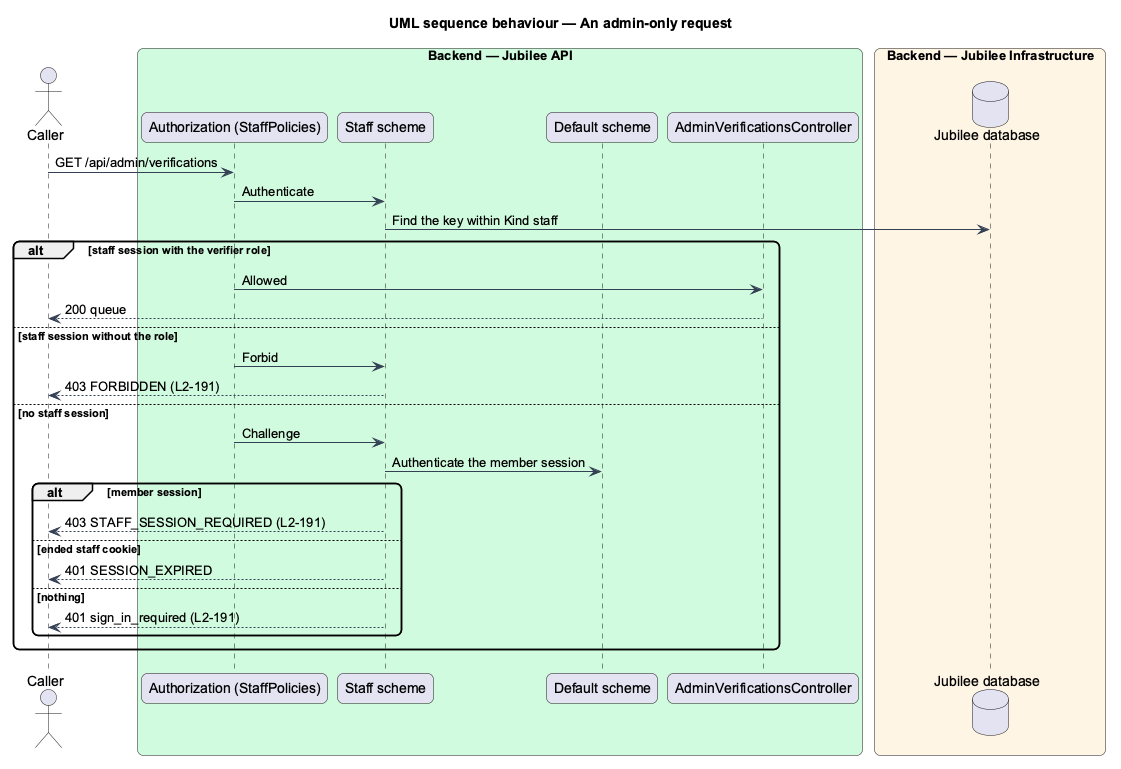

The diagram above was rendered by PlantUML. Its source (embedded in the PNG):
@startuml
title UML sequence behaviour — An admin-only request
skinparam backgroundColor #FFFFFF
skinparam shadowing false
skinparam roundcorner 12
skinparam defaultFontName Arial
skinparam ArrowColor #344054
actor "Caller" as actor
box "Backend — Jubilee API" #D1FADF
  participant "Authorization (StaffPolicies)" as authz
  participant "Staff scheme" as staff
  participant "Default scheme" as member
  participant "AdminVerificationsController" as ctrl
end box
box "Backend — Jubilee Infrastructure" #FFF4E5
  database "Jubilee database" as db
end box
actor -> authz : GET /api/admin/verifications
authz -> staff : Authenticate
staff -> db : Find the key within Kind staff
alt staff session with the verifier role
  authz -> ctrl : Allowed
  ctrl --> actor : 200 queue
else staff session without the role
  authz -> staff : Forbid
  staff --> actor : 403 FORBIDDEN (L2-191)
else no staff session
  authz -> staff : Challenge
  staff -> member : Authenticate the member session
  alt member session
    staff --> actor : 403 STAFF_SESSION_REQUIRED (L2-191)
  else ended staff cookie
    staff --> actor : 401 SESSION_EXPIRED
  else nothing
    staff --> actor : 401 sign_in_required (L2-191)
  end
end
@enduml